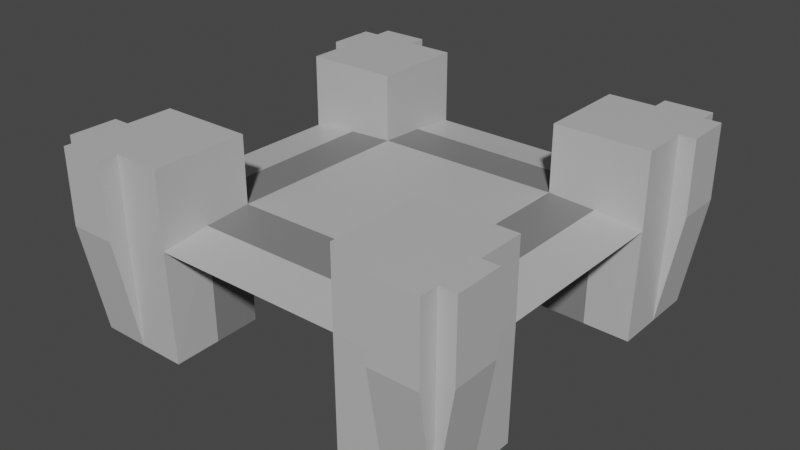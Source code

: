 # Source: BlockerCrab.blend  (saved by Blender 2.83.20; exported with 4.5.12 LTS)
import bpy
from mathutils import Matrix  # noqa: F401  (used for matrix-valued properties, if any)

bpy.ops.wm.read_factory_settings(use_empty=True)
scene = bpy.context.scene
scene.name = 'Scene'

# ---- collections
col_collection = bpy.data.collections.new('Collection'); scene.collection.children.link(col_collection)

# ---- materials (node trees are filled in below, after node groups)
mat_playercolor = bpy.data.materials.new('PlayerColor')
mat_playercolor.use_transparent_shadow = False
mat_material = bpy.data.materials.new('Material')
mat_material.alpha_threshold = 0.0
mat_material.use_transparent_shadow = False
mat_material.line_color = (0.0, 0.0, 0.0, 1.0)

# ---- material node trees
mat_playercolor.use_nodes = True; mat_playercolor.node_tree.nodes.clear()
_N = mat_playercolor.node_tree.nodes; _L = mat_playercolor.node_tree.links
n0 = _N.new('ShaderNodeBsdfPrincipled'); n0.name = 'Principled BSDF'; n0.location = (10, 300)
n0.distribution = 'GGX'
n0.subsurface_method = 'BURLEY'
n0.inputs[0].default_value = (0.214, 0.214, 0.214, 1.0)
n0.inputs[3].default_value = 1.45
n0.inputs[27].default_value = (0.0, 0.0, 0.0, 1.0)
n0.inputs[28].default_value = 1.0
n1 = _N.new('ShaderNodeOutputMaterial'); n1.name = 'Material Output'; n1.location = (300, 300)
_L.new(n0.outputs[0], n1.inputs[0])
n1.is_active_output = True
mat_material.use_nodes = True; mat_material.node_tree.nodes.clear()
_N = mat_material.node_tree.nodes; _L = mat_material.node_tree.links
n0 = _N.new('ShaderNodeOutputMaterial'); n0.name = 'Material Output'; n0.location = (300, 300)
n1 = _N.new('ShaderNodeBsdfPrincipled'); n1.name = 'Principled BSDF'; n1.location = (10, 300)
n1.distribution = 'GGX'
n1.subsurface_method = 'BURLEY'
n1.inputs[0].default_value = (0.5277, 0.5277, 0.5277, 1.0)
n1.inputs[2].default_value = 0.4
n1.inputs[3].default_value = 1.45
n1.inputs[27].default_value = (0.0, 0.0, 0.0, 1.0)
n1.inputs[28].default_value = 1.0
_L.new(n1.outputs[0], n0.inputs[0])
n0.is_active_output = True

# ---- world
world_world = bpy.data.worlds.new('World'); scene.world = world_world
world_world.use_nodes = True; world_world.node_tree.nodes.clear()
_N = world_world.node_tree.nodes; _L = world_world.node_tree.links
n0 = _N.new('ShaderNodeOutputWorld'); n0.name = 'World Output'; n0.location = (300, 300)
n1 = _N.new('ShaderNodeBackground'); n1.name = 'Background'; n1.location = (10, 300)
n1.inputs[0].default_value = (0.05088, 0.05088, 0.05088, 1.0)
_L.new(n1.outputs[0], n0.inputs[0])
n0.is_active_output = True
world_world.color = (0.05088, 0.05088, 0.05088)
world_world.use_sun_shadow = False
world_world.sun_shadow_jitter_overblur = 0.0

# ---- meshes
me_cube = bpy.data.meshes.new('Cube')
me_cube.from_pydata([(1.0, 1.0, -0.608), (0.9895, 0.9895, -1.587), (1.0, -1.0, -0.608), (0.9895, -0.9895, -1.587), (-1.0, 1.0, -0.608), (-0.9895, 0.9895, -1.587), (-1.0, -1.0, -0.608), (-0.9895, -0.9895, -1.587), (-0.9895, -0.4947, -1.587), (1.0, -0.5, -0.608), (-1.0, -0.5, -0.608), (0.9895, -0.4947, -1.587), (-1.0, 0.5, -0.608), (0.9895, 0.4947, -1.587), (-0.9895, 0.4947, -1.587), (1.0, 0.5, -0.608), (-0.4947, 0.9895, -1.587), (-0.5, -1.0, -0.608), (-0.4947, -0.9895, -1.587), (-0.5, 1.0, -0.608), (-0.5, -0.5, -0.608), (-0.5, 0.5, -0.608), (0.4947, -0.9895, -1.587), (0.5, 1.0, -0.608), (0.4947, 0.9895, -1.587), (0.5, -1.0, -0.608), (0.5, -0.5, -0.608), (0.5, 0.5, -0.608), (-0.7421, 0.9895, -1.587), (-0.75, -1.0, -0.608), (-0.7421, -0.9895, -1.587), (-0.75, 1.0, -0.608), (-0.75, -0.5, -0.608), (-0.75, 0.5, -0.608), (0.7421, -0.9895, -1.587), (0.75, 1.0, -0.608), (0.75, -0.5, -0.608), (0.75, 0.5, -0.608), (0.7421, 0.9895, -1.587), (0.75, -1.0, -0.608), (-0.9895, -0.7421, -1.587), (1.0, -0.75, -0.608), (-1.0, -0.75, -0.608), (0.9895, -0.7421, -1.587), (-0.5, -0.75, -0.608), (0.5, -0.75, -0.608), (-1.0, 0.75, -0.608), (0.9895, 0.7421, -1.587), (-0.9895, 0.7421, -1.587), (1.0, 0.75, -0.608), (-0.5, 0.75, -0.608), (0.5, 0.75, -0.608), (-0.75, 1.094, -1.0), (-1.0, 1.094, -1.0), (1.0, 1.094, -0.608), (1.0, 1.094, -1.0), (-1.0, -1.094, -1.0), (-1.0, -1.094, -0.608), (1.0, -1.094, -0.608), (1.0, -1.094, -1.0), (-1.0, 1.094, -0.608), (-0.75, -1.094, -0.608), (0.75, -1.094, -1.0), (0.75, 1.094, -0.608), (-0.75, -1.094, -1.0), (-0.75, 1.094, -0.608), (0.75, 1.094, -1.0), (0.75, -1.094, -0.608), (-1.087, -0.75, -1.0), (-1.087, -1.0, -1.0), (1.087, 1.0, -0.608), (1.087, 1.0, -1.0), (-1.087, -1.0, -0.608), (1.087, -1.0, -0.608), (1.087, -1.0, -1.0), (-1.087, 1.0, -0.608), (-1.087, 1.0, -1.0), (1.087, -0.75, -0.608), (-1.087, 0.75, -0.608), (1.087, 0.75, -1.0), (-1.087, -0.75, -0.608), (1.087, -0.75, -1.0), (-1.087, 0.75, -1.0), (1.087, 0.75, -0.608), (-1.0, -0.75, -1.004), (-1.0, -0.5, -0.9934), (-1.0, -1.0, -1.002), (-0.75, -1.0, -1.01), (-0.5, -1.0, -0.9999), (0.5, -1.0, -1.0), (0.75, -1.0, -1.01), (1.0, -1.0, -1.007), (1.0, -0.75, -1.006), (1.0, -0.5, -0.9958), (1.0, 0.5, -0.9993), (1.0, 0.75, -1.009), (1.0, 1.0, -1.006), (0.75, 1.0, -1.013), (0.5, 1.0, -1.003), (-0.5, 1.0, -1.0), (-0.75, 1.0, -1.01), (-1.0, 1.0, -1.012), (-1.0, 0.5, -1.001), (-1.0, 0.75, -1.011), (-0.5, -0.5, -1.581), (-0.5, 0.5, -1.581), (0.5, 0.5, -1.581), (0.5, -0.5, -1.581), (-0.7447, -0.4974, -1.584), (-0.4974, -0.7447, -1.584), (0.7447, -0.4974, -1.584), (0.4974, -0.7447, -1.584), (0.4974, 0.7447, -1.584), (0.7447, 0.4974, -1.584), (-0.7447, 0.4974, -1.584), (-0.4974, 0.7447, -1.584), (0.7479, -0.4989, -0.966), (0.5, -0.5, -0.9505), (0.4989, -0.7478, -0.9675), (0.7478, 0.4989, -0.9714), (0.5, 0.5, -0.9579), (0.4989, 0.7478, -0.9731), (-0.7478, 0.4989, -0.9739), (-0.5, 0.5, -0.9616), (-0.4989, 0.7478, -0.9734), (-0.5, -0.5, -0.9558), (-0.4989, -0.7478, -0.9707), (-0.7478, -0.4989, -0.9671)], [], [(0, 49, 83, 70), (30, 87, 64), (40, 84, 85, 8), (4, 101, 76, 75), (47, 95, 94, 13), (42, 84, 68, 80), (28, 100, 99, 16), (34, 90, 89, 22), (29, 6, 57, 61), (88, 126, 44, 17), (18, 88, 87, 30), (39, 90, 62, 67), (24, 98, 97, 38), (5, 101, 53), (3, 91, 59), (11, 93, 92, 43), (94, 15, 37, 119), (5, 48, 82, 76), (16, 99, 124, 115), (2, 91, 74, 73), (14, 102, 103, 48), (64, 61, 57, 56), (66, 63, 54, 55), (53, 60, 65, 52), (59, 58, 67, 62), (7, 30, 64, 56), (34, 3, 59, 62), (4, 31, 65, 60), (35, 0, 54, 63), (31, 100, 52, 65), (38, 97, 66), (1, 38, 66, 55), (28, 5, 53, 52), (2, 39, 67, 58), (0, 96, 55, 54), (6, 86, 56, 57), (82, 78, 75, 76), (81, 77, 73, 74), (69, 72, 80, 68), (71, 70, 83, 79), (6, 42, 80, 72), (3, 43, 81, 74), (41, 2, 73, 77), (49, 95, 79, 83), (43, 92, 81), (46, 4, 75, 78), (48, 103, 82), (47, 1, 71, 79), (40, 7, 69, 68), (1, 96, 71), (7, 86, 69), (85, 84, 42, 10), (68, 84, 40), (69, 86, 6, 72), (56, 86, 7), (64, 87, 29, 61), (87, 88, 17, 29), (62, 90, 34), (89, 90, 39, 25), (59, 91, 2, 58), (74, 91, 3), (81, 92, 41, 77), (92, 93, 9, 41), (79, 95, 47), (94, 95, 49, 15), (71, 96, 0, 70), (55, 96, 1), (97, 98, 23, 35), (66, 97, 35, 63), (52, 100, 28), (99, 100, 31, 19), (76, 101, 5), (53, 101, 4, 60), (103, 102, 12, 46), (82, 103, 46, 78), (8, 85, 127, 108), (14, 114, 122, 102), (24, 112, 121, 98), (26, 117, 118, 45), (36, 116, 117, 26), (29, 17, 44, 20, 32, 10, 42, 6), (46, 12, 33, 21, 50, 19, 31, 4), (0, 35, 23, 51, 27, 37, 15, 49), (2, 41, 9, 36, 26, 45, 25, 39), (108, 127, 125, 104), (44, 126, 125, 20), (110, 116, 93, 11), (45, 118, 89, 25), (51, 121, 120, 27), (113, 119, 120, 106), (33, 122, 123, 21), (115, 124, 123, 105), (117, 116, 110, 107), (93, 116, 36, 9), (89, 118, 111, 22), (118, 117, 107, 111), (119, 113, 13, 94), (120, 119, 37, 27), (120, 121, 112, 106), (98, 121, 51, 23), (123, 122, 114, 105), (102, 122, 33, 12), (124, 99, 19, 50), (123, 124, 50, 21), (126, 88, 18, 109), (125, 126, 109, 104), (125, 127, 32, 20), (127, 85, 10, 32), (123, 120, 121, 124), (120, 123, 125, 117), (122, 127, 125, 123), (125, 126, 118, 117), (116, 119, 120, 117), (102, 85, 127, 122), (126, 88, 89, 118), (93, 94, 119, 116), (124, 121, 98, 99)])
me_cube.polygons.foreach_set('material_index', [1, 1, 1, 1, 1, 1, 1, 1, 1, 1, 1, 1, 1, 1, 1, 1, 1, 1, 1, 1, 1, 1, 1, 1, 1, 1, 1, 1, 1, 1, 1, 1, 1, 1, 1, 1, 1, 1, 1, 1, 1, 1, 1, 1, 1, 1, 1, 1, 1, 1, 1, 1, 1, 1, 1, 1, 1, 1, 1, 1, 1, 1, 1, 1, 1, 1, 1, 1, 1, 1, 1, 1, 1, 1, 1, 1, 1, 1, 1, 1, 1, 1, 1, 1, 0, 1, 1, 1, 1, 0, 1, 0, 0, 1, 1, 0, 1, 1, 0, 1, 0, 1, 1, 1, 1, 0, 1, 1, 0, 1, 0, 0, 0, 1, 1, 1, 1])
_uv = me_cube.uv_layers.new(name='UVMap')
_uv.uv.foreach_set('vector', [0.625, 0.5, 0.625, 0.5312, 0.625, 0.5312, 0.625, 0.5, 0.375, 0.9688, 0.5223, 0.9688, 0.375, 0.9688, 0.375, 0.03125, 0.524, 0.03125, 0.524, 0.0625, 0.375, 0.0625, 0.625, 0.25, 0.5218, 0.25, 0.375, 0.25, 0.625, 0.25, 0.375, 0.5312, 0.5225, 0.5312, 0.5225, 0.5625, 0.375, 0.5625, 0.625, 0.03125, 0.524, 0.03125, 0.375, 0.03125, 0.625, 0.03125, 0.375, 0.2812, 0.5222, 0.2812, 0.5222, 0.3125, 0.375, 0.3125, 0.375, 0.7812, 0.5222, 0.7812, 0.5222, 0.8125, 0.375, 0.8125, 0.8438, 0.75, 0.875, 0.75, 0.875, 0.75, 0.8438, 0.75, 0.5223, 0.9375, 0.5539, 0.6153, 0.8125, 0.7188, 0.625, 0.9375, 0.375, 0.9375, 0.5223, 0.9375, 0.5223, 0.9688, 0.375, 0.9688, 0.625, 0.7812, 0.5222, 0.7812, 0.375, 0.7812, 0.625, 0.7812, 0.375, 0.4375, 0.5216, 0.4375, 0.5216, 0.4688, 0.375, 0.4688, 0.375, 0.25, 0.5218, 0.25, 0.375, 0.25, 0.375, 0.75, 0.5231, 0.75, 0.375, 0.75, 0.375, 0.6875, 0.5234, 0.6875, 0.5234, 0.7188, 0.375, 0.7188, 0.5225, 0.5625, 0.625, 0.5625, 0.6562, 0.5625, 0.462, 0.4459, 0.125, 0.5, 0.125, 0.5312, 0.125, 0.5312, 0.125, 0.5, 0.375, 0.3125, 0.5222, 0.3125, 0.5522, 0.3751, 0.1875, 0.1562, 0.625, 0.75, 0.5231, 0.75, 0.375, 0.75, 0.625, 0.75, 0.375, 0.1875, 0.5222, 0.1875, 0.5222, 0.2188, 0.375, 0.2188, 0.375, 0.9688, 0.625, 0.9688, 0.625, 1.0, 0.375, 1.0, 0.375, 0.4688, 0.625, 0.4688, 0.625, 0.5, 0.375, 0.5, 0.375, 0.25, 0.625, 0.25, 0.625, 0.2812, 0.375, 0.2812, 0.375, 0.75, 0.625, 0.75, 0.625, 0.7812, 0.375, 0.7812, 0.125, 0.75, 0.1562, 0.75, 0.1562, 0.75, 0.125, 0.75, 0.3438, 0.75, 0.375, 0.75, 0.375, 0.75, 0.3438, 0.75, 0.875, 0.5, 0.8438, 0.5, 0.8438, 0.5, 0.875, 0.5, 0.6562, 0.5, 0.625, 0.5, 0.625, 0.5, 0.6562, 0.5, 0.625, 0.2812, 0.5222, 0.2812, 0.375, 0.2812, 0.625, 0.2812, 0.375, 0.4688, 0.5216, 0.4688, 0.375, 0.4688, 0.375, 0.5, 0.3438, 0.5, 0.3438, 0.5, 0.375, 0.5, 0.1562, 0.5, 0.125, 0.5, 0.125, 0.5, 0.1562, 0.5, 0.625, 0.75, 0.6562, 0.75, 0.6562, 0.75, 0.625, 0.75, 0.625, 0.5, 0.5234, 0.5, 0.375, 0.5, 0.625, 0.5, 0.625, 0.0, 0.5243, 0.0, 0.375, 0.0, 0.625, 0.0, 0.375, 0.2188, 0.625, 0.2188, 0.625, 0.25, 0.375, 0.25, 0.375, 0.7188, 0.625, 0.7188, 0.625, 0.75, 0.375, 0.75, 0.375, 0.0, 0.625, 0.0, 0.625, 0.03125, 0.375, 0.03125, 0.375, 0.5, 0.625, 0.5, 0.625, 0.5312, 0.375, 0.5312, 0.875, 0.75, 0.875, 0.7188, 0.875, 0.7188, 0.875, 0.75, 0.375, 0.75, 0.375, 0.7188, 0.375, 0.7188, 0.375, 0.75, 0.625, 0.7188, 0.625, 0.75, 0.625, 0.75, 0.625, 0.7188, 0.625, 0.5312, 0.5225, 0.5312, 0.375, 0.5312, 0.625, 0.5312, 0.375, 0.7188, 0.5234, 0.7188, 0.375, 0.7188, 0.875, 0.5312, 0.875, 0.5, 0.875, 0.5, 0.875, 0.5312, 0.375, 0.2188, 0.5222, 0.2188, 0.375, 0.2188, 0.375, 0.5312, 0.375, 0.5, 0.375, 0.5, 0.375, 0.5312, 0.125, 0.7188, 0.125, 0.75, 0.125, 0.75, 0.125, 0.7188, 0.375, 0.5, 0.5234, 0.5, 0.375, 0.5, 0.375, 0.0, 0.5243, 0.0, 0.375, 0.0, 0.524, 0.0625, 0.524, 0.03125, 0.625, 0.03125, 0.625, 0.0625, 0.375, 0.03125, 0.524, 0.03125, 0.375, 0.03125, 0.375, 0.0, 0.5243, 0.0, 0.625, 0.0, 0.625, 0.0, 0.375, 0.0, 0.5243, 0.0, 0.375, 0.0, 0.375, 0.9688, 0.5223, 0.9688, 0.625, 0.9688, 0.625, 0.9688, 0.5223, 0.9688, 0.5223, 0.9375, 0.625, 0.9375, 0.625, 0.9688, 0.375, 0.7812, 0.5222, 0.7812, 0.375, 0.7812, 0.5222, 0.8125, 0.5222, 0.7812, 0.625, 0.7812, 0.625, 0.8125, 0.375, 0.75, 0.5231, 0.75, 0.625, 0.75, 0.625, 0.75, 0.375, 0.75, 0.5231, 0.75, 0.375, 0.75, 0.375, 0.7188, 0.5234, 0.7188, 0.625, 0.7188, 0.625, 0.7188, 0.5234, 0.7188, 0.5234, 0.6875, 0.625, 0.6875, 0.625, 0.7188, 0.375, 0.5312, 0.5225, 0.5312, 0.375, 0.5312, 0.5225, 0.5625, 0.5225, 0.5312, 0.625, 0.5312, 0.625, 0.5625, 0.375, 0.5, 0.5234, 0.5, 0.625, 0.5, 0.625, 0.5, 0.375, 0.5, 0.5234, 0.5, 0.375, 0.5, 0.5216, 0.4688, 0.5216, 0.4375, 0.625, 0.4375, 0.625, 0.4688, 0.375, 0.4688, 0.5216, 0.4688, 0.625, 0.4688, 0.625, 0.4688, 0.375, 0.2812, 0.5222, 0.2812, 0.375, 0.2812, 0.5222, 0.3125, 0.5222, 0.2812, 0.625, 0.2812, 0.625, 0.3125, 0.375, 0.25, 0.5218, 0.25, 0.375, 0.25, 0.375, 0.25, 0.5218, 0.25, 0.625, 0.25, 0.625, 0.25, 0.5222, 0.2188, 0.5222, 0.1875, 0.625, 0.1875, 0.625, 0.2188, 0.375, 0.2188, 0.5222, 0.2188, 0.625, 0.2188, 0.625, 0.2188, 0.375, 0.0625, 0.524, 0.0625, 0.5746, 0.4184, 0.1875, 0.03125, 0.375, 0.1875, 0.1875, 0.09375, 0.5701, 0.367, 0.5222, 0.1875, 0.375, 0.4375, 0.1875, 0.2188, 0.4794, 0.4012, 0.5216, 0.4375, 0.6875, 0.6875, 0.4047, 0.4047, 0.4823, 0.5905, 0.6875, 0.7188, 0.6562, 0.6875, 0.4646, 0.5469, 0.4047, 0.4047, 0.6875, 0.6875, 0.625, 0.9688, 0.625, 0.9375, 0.8125, 0.7188, 0.8125, 0.6875, 0.8438, 0.6875, 0.875, 0.6875, 0.625, 0.03125, 0.875, 0.75, 0.625, 0.2188, 0.625, 0.1875, 0.8438, 0.5625, 0.8125, 0.5625, 0.8125, 0.5312, 0.8125, 0.5, 0.625, 0.2812, 0.875, 0.5, 0.625, 0.5, 0.625, 0.4688, 0.6875, 0.5, 0.6875, 0.5312, 0.6875, 0.5625, 0.6562, 0.5625, 0.625, 0.5625, 0.625, 0.5312, 0.625, 0.75, 0.625, 0.7188, 0.625, 0.6875, 0.6562, 0.6875, 0.6875, 0.6875, 0.6875, 0.7188, 0.625, 0.8125, 0.6562, 0.75, 0.1875, 0.03125, 0.5746, 0.4184, 0.4739, 0.401, 0.0, 0.0, 0.8125, 0.7188, 0.5539, 0.6153, 0.4739, 0.401, 0.8125, 0.6875, 0.1875, 0.3438, 0.4646, 0.5469, 0.5234, 0.6875, 0.375, 0.6875, 0.6875, 0.7188, 0.4823, 0.5905, 0.5222, 0.8125, 0.625, 0.8125, 0.6875, 0.5312, 0.4794, 0.4012, 0.3995, 0.3269, 0.6875, 0.5625, 0.1875, 0.2812, 0.462, 0.4459, 0.3995, 0.3269, 0.0, 0.0, 0.8438, 0.5625, 0.5701, 0.367, 0.469, 0.3247, 0.8125, 0.5625, 0.1875, 0.1562, 0.5522, 0.3751, 0.469, 0.3247, 0.0, 0.0, 0.4047, 0.4047, 0.4646, 0.5469, 0.1875, 0.3438, 0.0, 0.0, 0.5234, 0.6875, 0.4646, 0.5469, 0.6562, 0.6875, 0.625, 0.6875, 0.5222, 0.8125, 0.4823, 0.5905, 0.1875, 0.4062, 0.375, 0.8125, 0.4823, 0.5905, 0.4047, 0.4047, 0.0, 0.0, 0.1875, 0.4062, 0.462, 0.4459, 0.1875, 0.2812, 0.375, 0.5625, 0.5225, 0.5625, 0.3995, 0.3269, 0.462, 0.4459, 0.6562, 0.5625, 0.6875, 0.5625, 0.3995, 0.3269, 0.4794, 0.4012, 0.1875, 0.2188, 0.0, 0.0, 0.5216, 0.4375, 0.4794, 0.4012, 0.6875, 0.5312, 0.6875, 0.5, 0.469, 0.3247, 0.5701, 0.367, 0.1875, 0.09375, 0.0, 0.0, 0.5222, 0.1875, 0.5701, 0.367, 0.8438, 0.5625, 0.875, 0.5625, 0.5522, 0.3751, 0.5222, 0.3125, 0.8125, 0.5, 0.8125, 0.5312, 0.469, 0.3247, 0.5522, 0.3751, 0.8125, 0.5312, 0.8125, 0.5625, 0.5539, 0.6153, 0.5223, 0.9375, 0.375, 0.9375, 0.1875, 0.4688, 0.4739, 0.401, 0.5539, 0.6153, 0.1875, 0.4688, 0.0, 0.0, 0.4739, 0.401, 0.5746, 0.4184, 0.8438, 0.6875, 0.8125, 0.6875, 0.5746, 0.4184, 0.524, 0.0625, 0.875, 0.6875, 0.8438, 0.6875, 0.0, 0.0, 0.0, 0.0, 0.0, 0.0, 0.0, 0.0, 0.0, 0.0, 0.0, 0.0, 0.0, 0.0, 0.0, 0.0, 0.0, 0.0, 0.0, 0.0, 0.0, 0.0, 0.0, 0.0, 0.0, 0.0, 0.0, 0.0, 0.0, 0.0, 0.0, 0.0, 0.0, 0.0, 0.0, 0.0, 0.0, 0.0, 0.0, 0.0, 0.0, 0.0, 0.0, 0.0, 0.0, 0.0, 0.0, 0.0, 0.0, 0.0, 0.0, 0.0, 0.0, 0.0, 0.0, 0.0, 0.0, 0.0, 0.0, 0.0, 0.0, 0.0, 0.0, 0.0, 0.0, 0.0, 0.0, 0.0, 0.0, 0.0, 0.0, 0.0])
me_cube.materials.append(mat_playercolor)
me_cube.materials.append(mat_material)
me_cube.use_remesh_preserve_volume = False
me_cube.use_remesh_preserve_attributes = False
me_cube.use_mirror_vertex_groups = False
me_cube.update()

# ---- objects
ob_cube = bpy.data.objects.new('Cube', me_cube)

# ---- transforms, parenting, visibility, modifiers, constraints
ob_cube.location = (0.0, 0.0, 1.0)
ob_cube.lock_rotations_4d = False
ob_cube.empty_display_type = 'ARROWS'
ob_cube.lineart.crease_threshold = 0.0

# ---- collection membership
col_collection.objects.link(ob_cube)

# ---- scene / render settings (as saved in the file)
scene.frame_start = 1; scene.frame_end = 250; scene.frame_set(1)
scene.render.engine = 'BLENDER_EEVEE_NEXT'
scene.cycles.use_denoising = False
scene.cycles.samples = 128
scene.cycles.sampling_pattern = 'TABULATED_SOBOL'
scene.cycles.use_adaptive_sampling = False
scene.cycles.use_light_tree = False
scene.view_settings.view_transform = 'Filmic'
bpy.context.view_layer.update()

# ---- added for rendering (the .blend has no active camera and no usable light): camera, sun
cam_auto = bpy.data.cameras.new('AutoCamera')
cam_auto.lens = 50.0
cam_auto.sensor_width = 36.0
cam_auto.clip_end = 1000.0
ob_auto_camera = bpy.data.objects.new('AutoCamera', cam_auto)
scene.collection.objects.link(ob_auto_camera)
ob_auto_camera.location = (2.9944, -3.59328, 2.29792)
ob_auto_camera.rotation_euler = (1.09748, -7.21219e-08, 0.694738)
scene.camera = ob_auto_camera
light_auto_sun = bpy.data.lights.new('AutoSun', 'SUN')
light_auto_sun.energy = 3.0
light_auto_sun.angle = 0.0523599
ob_auto_sun = bpy.data.objects.new('AutoSun', light_auto_sun)
scene.collection.objects.link(ob_auto_sun)
ob_auto_sun.rotation_euler = (0.872665, 0.174533, 0.523599)
bpy.context.view_layer.update()
